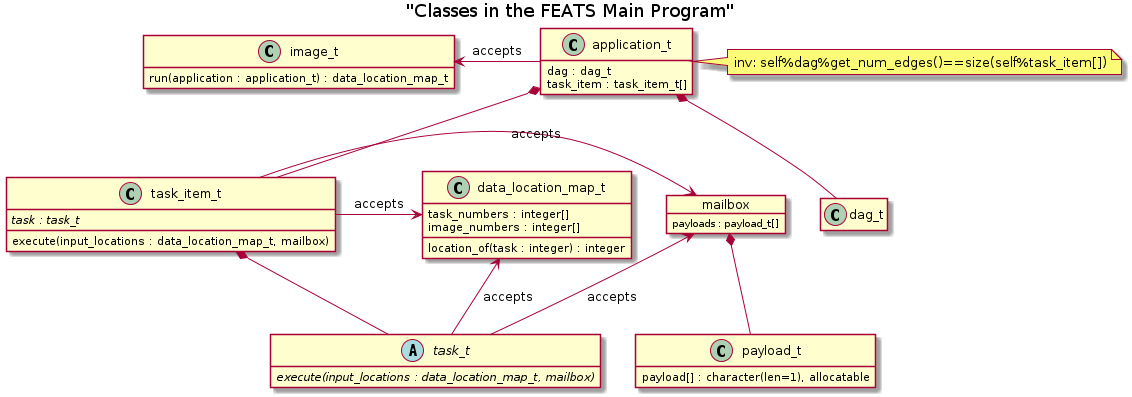

The diagram above was rendered by PlantUML. Its source (embedded in the PNG):
@startuml
Title "Classes in the FEATS Main Program"

hide empty members

class data_location_map_t{
  task_numbers : integer[]
  image_numbers : integer[]
  location_of(task : integer) : integer
}

class payload_t{
  payload[] : character(len=1), allocatable
}

object mailbox{
  payloads : payload_t[]
}

mailbox *-down- payload_t

abstract class task_t{
  {abstract} execute(input_locations : data_location_map_t, mailbox)
}
class task_item_t{
  {abstract} task : task_t
  execute(input_locations : data_location_map_t, mailbox)
}

task_t -left-> data_location_map_t : accepts
task_t -left-> mailbox : accepts

task_item_t *-down- task_t
task_item_t -left-> data_location_map_t : accepts
task_item_t -left-> mailbox : accepts

class dag_t{
}

class application_t{
  dag : dag_t
  task_item : task_item_t[]
}
note right: inv: self%dag%get_num_edges()==size(self%task_item[])
application_t *-down- dag_t
application_t *-down- task_item_t


class image_t{
  run(application : application_t) : data_location_map_t
}

application_t -left-> image_t : accepts

@enduml